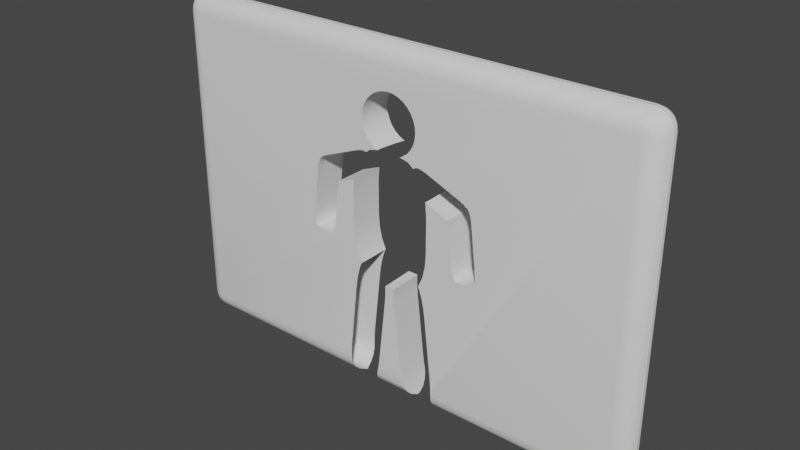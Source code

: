 # Source: wall8_def.blend  (saved by Blender 2.82.7; exported with 4.5.12 LTS)
import bpy
from mathutils import Matrix  # noqa: F401  (used for matrix-valued properties, if any)

bpy.ops.wm.read_factory_settings(use_empty=True)
scene = bpy.context.scene
scene.name = 'Scene'

# ---- collections
col_collection = bpy.data.collections.new('Collection'); scene.collection.children.link(col_collection)

# ---- node groups
ng_auto_smooth = bpy.data.node_groups.new('Auto Smooth', 'GeometryNodeTree')
_s = ng_auto_smooth.interface.new_socket(name='Geometry', in_out='OUTPUT', socket_type='NodeSocketGeometry')
_s = ng_auto_smooth.interface.new_socket(name='Geometry', in_out='INPUT', socket_type='NodeSocketGeometry')
_s = ng_auto_smooth.interface.new_socket(name='Angle', in_out='INPUT', socket_type='NodeSocketFloat')
_s.subtype = 'ANGLE'
_s.min_value = 0.0
_s.max_value = 3.142
ng_auto_smooth.is_modifier = True
_N = ng_auto_smooth.nodes; _L = ng_auto_smooth.links
n0 = _N.new('NodeGroupOutput'); n0.name = 'Group Output'; n0.location = (480, -100)
n1 = _N.new('NodeGroupInput'); n1.name = 'Group Input'; n1.location = (-420, -300)
n2 = _N.new('NodeGroupInput'); n2.name = 'Group Input.001'; n2.location = (-60, -100)
n3 = _N.new('GeometryNodeSetShadeSmooth'); n3.name = 'Set Shade Smooth'; n3.location = (120, -100)
n3.domain = 'EDGE'
n4 = _N.new('GeometryNodeSetShadeSmooth'); n4.name = 'Set Shade Smooth.001'; n4.location = (300, -100)
n5 = _N.new('GeometryNodeInputMeshEdgeAngle'); n5.name = 'Edge Angle'; n5.location = (-420, -220)
n6 = _N.new('GeometryNodeInputEdgeSmooth'); n6.name = 'Is Edge Smooth'; n6.location = (-60, -160)
n7 = _N.new('GeometryNodeInputShadeSmooth'); n7.name = 'Is Face Smooth'; n7.location = (-240, -340)
n8 = _N.new('FunctionNodeBooleanMath'); n8.name = 'Boolean Math'; n8.location = (-60, -220)
n9 = _N.new('FunctionNodeCompare'); n9.name = 'Compare'; n9.location = (-240, -180)
n9.operation = 'LESS_EQUAL'
_L.new(n5.outputs[0], n9.inputs[0])
_L.new(n4.outputs[0], n0.inputs[0])
_L.new(n1.outputs[1], n9.inputs[1])
_L.new(n9.outputs[0], n8.inputs[0])
_L.new(n7.outputs[0], n8.inputs[1])
_L.new(n2.outputs[0], n3.inputs[0])
_L.new(n6.outputs[0], n3.inputs[1])
_L.new(n3.outputs[0], n4.inputs[0])
_L.new(n8.outputs[0], n3.inputs[2])
n0.is_active_output = True

# ---- world
world_world = bpy.data.worlds.new('World'); scene.world = world_world
world_world.use_nodes = True; world_world.node_tree.nodes.clear()
_N = world_world.node_tree.nodes; _L = world_world.node_tree.links
n0 = _N.new('ShaderNodeOutputWorld'); n0.name = 'World Output'; n0.location = (300, 300)
n1 = _N.new('ShaderNodeBackground'); n1.name = 'Background'; n1.location = (10, 300)
n1.inputs[0].default_value = (0.05088, 0.05088, 0.05088, 1.0)
_L.new(n1.outputs[0], n0.inputs[0])
n0.is_active_output = True
world_world.color = (0.05088, 0.05088, 0.05088)
world_world.use_sun_shadow = False
world_world.sun_shadow_jitter_overblur = 0.0

# ---- meshes
me_cube = bpy.data.meshes.new('Cube')
me_cube.from_pydata([(-0.9556, -0.2348, -0.2043), (-0.7623, -0.2348, -1.018), (-0.9331, -0.2348, -0.502), (-0.8671, -0.2348, -0.7796), (-0.2958, -0.2348, 1.783), (-0.9556, -0.2348, 0.633), (-0.4665, -0.2348, 1.744), (-0.9331, -0.2348, 0.9306), (1.025, -0.2348, -0.2043), (1.003, -0.2348, -0.502), (0.9365, -0.2348, -0.7796), (0.8317, -0.2348, -1.018), (0.3652, -0.2348, 1.783), (1.025, -0.2348, 0.633), (0.5359, -0.2348, 1.744), (1.003, -0.2348, 0.9306), (5.558, 0.4, 3.658), (5.558, -0.04166, 4.1), (6.0, -0.04166, 3.658), (5.558, 0.3784, 3.795), (5.558, 0.3157, 3.918), (5.695, 0.3784, 3.658), (5.698, 0.3528, 3.799), (5.694, 0.2936, 3.912), (5.818, 0.3157, 3.658), (5.812, 0.2933, 3.794), (5.792, 0.2513, 3.892), (5.695, -0.04166, 4.078), (5.818, -0.04166, 4.016), (5.558, 0.09484, 4.078), (5.699, 0.09846, 4.053), (5.812, 0.09389, 3.994), (5.558, 0.2179, 4.016), (5.694, 0.2121, 3.993), (5.792, 0.192, 3.951), (5.978, 0.09484, 3.658), (5.916, 0.2179, 3.658), (5.978, -0.04166, 3.795), (5.953, 0.09925, 3.798), (5.894, 0.2119, 3.794), (5.916, -0.04166, 3.918), (5.893, 0.09424, 3.912), (5.851, 0.192, 3.892), (5.558, -0.04166, -4.1), (5.558, 0.4, -3.658), (6.0, -0.04166, -3.658), (5.558, 0.09484, -4.078), (5.558, 0.2179, -4.016), (5.695, -0.04166, -4.078), (5.698, 0.09925, -4.053), (5.694, 0.2119, -3.994), (5.818, -0.04166, -4.016), (5.812, 0.09424, -3.993), (5.792, 0.192, -3.951), (5.695, 0.3784, -3.658), (5.818, 0.3157, -3.658), (5.558, 0.3784, -3.795), (5.699, 0.3528, -3.798), (5.812, 0.2936, -3.794), (5.558, 0.3157, -3.918), (5.694, 0.2933, -3.912), (5.792, 0.2513, -3.892), (5.978, -0.04166, -3.795), (5.916, -0.04166, -3.918), (5.978, 0.09484, -3.658), (5.953, 0.09846, -3.799), (5.894, 0.09389, -3.912), (5.916, 0.2179, -3.658), (5.893, 0.2121, -3.794), (5.851, 0.192, -3.892), (6.0, 0.04166, 3.658), (5.558, 0.04166, 4.1), (5.558, -0.4, 3.658), (5.978, 0.04166, 3.795), (5.916, 0.04166, 3.918), (5.978, -0.09484, 3.658), (5.953, -0.09846, 3.799), (5.894, -0.09389, 3.912), (5.916, -0.2179, 3.658), (5.893, -0.2121, 3.794), (5.851, -0.192, 3.892), (5.558, -0.09484, 4.078), (5.558, -0.2179, 4.016), (5.695, 0.04166, 4.078), (5.698, -0.09925, 4.053), (5.694, -0.2119, 3.994), (5.818, 0.04166, 4.016), (5.812, -0.09424, 3.993), (5.792, -0.192, 3.951), (5.695, -0.3784, 3.658), (5.818, -0.3157, 3.658), (5.558, -0.3784, 3.795), (5.699, -0.3528, 3.798), (5.812, -0.2936, 3.794), (5.558, -0.3157, 3.918), (5.694, -0.2933, 3.912), (5.792, -0.2513, 3.892), (6.0, 0.04166, -3.658), (5.558, -0.4, -3.658), (5.558, 0.04166, -4.1), (5.978, -0.09484, -3.658), (5.916, -0.2179, -3.658), (5.978, 0.04166, -3.795), (5.953, -0.09925, -3.798), (5.894, -0.2119, -3.794), (5.916, 0.04166, -3.918), (5.893, -0.09424, -3.912), (5.851, -0.192, -3.892), (5.558, -0.3784, -3.795), (5.558, -0.3157, -3.918), (5.695, -0.3784, -3.658), (5.698, -0.3528, -3.799), (5.694, -0.2936, -3.912), (5.818, -0.3157, -3.658), (5.812, -0.2933, -3.794), (5.792, -0.2513, -3.892), (5.695, 0.04166, -4.078), (5.818, 0.04166, -4.016), (5.558, -0.09484, -4.078), (5.699, -0.09846, -4.053), (5.812, -0.09389, -3.994), (5.558, -0.2179, -4.016), (5.694, -0.2121, -3.993), (5.792, -0.192, -3.951), (-5.558, 0.4, 3.658), (-6.0, -0.04166, 3.658), (-5.558, -0.04166, 4.1), (-5.695, 0.3784, 3.658), (-5.818, 0.3157, 3.658), (-5.558, 0.3784, 3.795), (-5.699, 0.3528, 3.798), (-5.812, 0.2936, 3.794), (-5.558, 0.3157, 3.918), (-5.694, 0.2933, 3.912), (-5.792, 0.2513, 3.892), (-5.978, -0.04166, 3.795), (-5.916, -0.04166, 3.918), (-5.978, 0.09484, 3.658), (-5.953, 0.09846, 3.799), (-5.894, 0.09389, 3.912), (-5.916, 0.2179, 3.658), (-5.893, 0.2121, 3.794), (-5.851, 0.192, 3.892), (-5.558, 0.09484, 4.078), (-5.558, 0.2179, 4.016), (-5.695, -0.04166, 4.078), (-5.698, 0.09925, 4.053), (-5.694, 0.2119, 3.994), (-5.818, -0.04166, 4.016), (-5.812, 0.09424, 3.993), (-5.792, 0.192, 3.951), (-6.0, -0.04166, -3.658), (-5.558, 0.4, -3.658), (-5.558, -0.04166, -4.1), (-5.978, 0.09484, -3.658), (-5.916, 0.2179, -3.658), (-5.978, -0.04166, -3.795), (-5.953, 0.09925, -3.798), (-5.894, 0.2119, -3.794), (-5.916, -0.04166, -3.918), (-5.893, 0.09424, -3.912), (-5.851, 0.192, -3.892), (-5.558, 0.3784, -3.795), (-5.558, 0.3157, -3.918), (-5.695, 0.3784, -3.658), (-5.698, 0.3528, -3.799), (-5.694, 0.2936, -3.912), (-5.818, 0.3157, -3.658), (-5.812, 0.2933, -3.794), (-5.792, 0.2513, -3.892), (-5.695, -0.04166, -4.078), (-5.818, -0.04166, -4.016), (-5.558, 0.09484, -4.078), (-5.699, 0.09846, -4.053), (-5.812, 0.09389, -3.994), (-5.558, 0.2179, -4.016), (-5.694, 0.2121, -3.993), (-5.792, 0.192, -3.951), (-6.0, 0.04166, 3.658), (-5.558, -0.4, 3.658), (-5.558, 0.04166, 4.1), (-5.978, -0.09484, 3.658), (-5.916, -0.2179, 3.658), (-5.978, 0.04166, 3.795), (-5.953, -0.09925, 3.798), (-5.894, -0.2119, 3.794), (-5.916, 0.04166, 3.918), (-5.893, -0.09424, 3.912), (-5.851, -0.192, 3.892), (-5.558, -0.3784, 3.795), (-5.558, -0.3157, 3.918), (-5.695, -0.3784, 3.658), (-5.698, -0.3528, 3.799), (-5.694, -0.2936, 3.912), (-5.818, -0.3157, 3.658), (-5.812, -0.2933, 3.794), (-5.792, -0.2513, 3.892), (-5.695, 0.04166, 4.078), (-5.818, 0.04166, 4.016), (-5.558, -0.09484, 4.078), (-5.699, -0.09846, 4.053), (-5.812, -0.09389, 3.994), (-5.558, -0.2179, 4.016), (-5.694, -0.2121, 3.993), (-5.792, -0.192, 3.951), (-5.558, 0.04166, -4.1), (-5.558, -0.4, -3.658), (-6.0, 0.04166, -3.658), (-5.558, -0.09484, -4.078), (-5.558, -0.2179, -4.016), (-5.695, 0.04166, -4.078), (-5.698, -0.09925, -4.053), (-5.694, -0.2119, -3.994), (-5.818, 0.04166, -4.016), (-5.812, -0.09424, -3.993), (-5.792, -0.192, -3.951), (-5.695, -0.3784, -3.658), (-5.818, -0.3157, -3.658), (-5.558, -0.3784, -3.795), (-5.699, -0.3528, -3.798), (-5.812, -0.2936, -3.794), (-5.558, -0.3157, -3.918), (-5.694, -0.2933, -3.912), (-5.792, -0.2513, -3.892), (-5.978, 0.04166, -3.795), (-5.916, 0.04166, -3.918), (-5.978, -0.09484, -3.658), (-5.953, -0.09846, -3.799), (-5.894, -0.09389, -3.912), (-5.916, -0.2179, -3.658), (-5.893, -0.2121, -3.794), (-5.851, -0.192, -3.892), (0.5403, 0.4, 1.714), (0.3652, 0.4, 1.758), (-0.4699, 0.4, 1.715), (0.9856, 0.4, 0.9365), (-0.916, 0.4, 0.9382), (-0.9408, 0.4, 0.633), (0.9854, 0.4, -0.5096), (0.9187, 0.4, -0.7808), (-0.8491, 0.4, -0.781), (-0.9162, 0.4, -0.5079), (-0.9408, 0.4, -0.2043), (0.8215, 0.4, -0.9994), (-0.7518, 0.4, -0.9999), (-0.2958, 0.4, 1.758), (1.01, 0.4, 0.633), (1.01, 0.4, 0.0818), (1.01, 0.4, -0.2043), (1.025, -0.4, -0.2043), (1.025, -0.4, 0.633), (0.3652, -0.4, 1.783), (-0.9556, -0.4, 0.633), (-0.7623, -0.4, -1.018), (0.5359, -0.4, 1.744), (-0.8671, -0.4, -0.7796), (-0.2958, -0.4, 1.783), (-0.4665, -0.4, 1.744), (-0.9556, -0.4, -0.2043), (-0.9331, -0.4, -0.502), (1.003, -0.4, 0.9306), (1.003, -0.4, -0.502), (-0.9331, -0.4, 0.9306), (0.8317, -0.4, -1.018), (0.9365, -0.4, -0.7796), (-0.6251, 0.4, 2.146), (-0.6251, -0.4, 2.146), (-0.5603, 0.4, 2.025), (-0.5603, -0.4, 2.025), (0.2911, 0.4, 1.767), (0.3224, -0.4, 1.783), (0.2911, 0.1765, 1.767), (0.3224, -0.2348, 1.783), (0.2612, 0.4, 1.758), (-0.665, 0.4, 2.278), (-0.665, -0.4, 2.278), (0.5186, 0.4, 1.919), (0.5186, -0.4, 1.919), (0.4123, 0.4, 2.998), (0.4123, -0.4, 2.998), (0.2911, 0.4, 3.062), (0.2911, -0.4, 3.062), (0.6058, 0.4, 2.025), (0.6058, -0.4, 2.025), (0.1596, 0.4, 3.102), (0.1596, -0.4, 3.102), (-0.2456, 0.4, 3.062), (-0.2456, -0.4, 3.062), (-0.6784, 0.4, 2.415), (-0.6784, -0.4, 2.415), (-0.2456, 0.4, 1.767), (-0.2768, -0.4, 1.783), (-0.2456, 0.1766, 1.767), (-0.2768, -0.2348, 1.783), (-0.3668, 0.4, 2.998), (-0.3668, -0.4, 2.998), (0.7105, 0.4, 2.551), (0.7105, -0.4, 2.551), (0.5186, 0.4, 2.91), (0.5186, -0.4, 2.91), (0.6706, 0.4, 2.683), (0.6706, -0.4, 2.683), (0.724, 0.4, 2.415), (0.724, -0.4, 2.415), (-0.4731, 0.4, 1.919), (-0.4731, -0.4, 1.919), (-0.3668, 0.4, 1.832), (-0.3668, -0.4, 1.832), (0.02277, 0.4, 3.116), (0.02277, -0.4, 3.116), (0.7105, 0.4, 2.278), (0.7105, -0.4, 2.278), (0.4123, 0.4, 1.832), (0.4123, -0.4, 1.832), (0.6706, 0.4, 2.146), (0.6706, -0.4, 2.146), (-0.6251, 0.4, 2.683), (-0.6251, -0.4, 2.683), (-0.5603, 0.4, 2.804), (-0.5603, -0.4, 2.804), (-0.665, 0.4, 2.551), (-0.665, -0.4, 2.551), (-0.4731, 0.4, 2.91), (-0.4731, -0.4, 2.91), (-0.114, 0.4, 3.102), (-0.114, -0.4, 3.102), (0.6058, 0.4, 2.804), (0.6058, -0.4, 2.804), (-0.2156, 0.4, 1.758), (2.241, -0.4, -0.4962), (2.241, 0.4, -0.4962), (2.269, -0.4, -0.4226), (2.269, 0.4, -0.4226), (2.126, -0.4, 1.012), (2.126, 0.4, 1.012), (2.135, 0.4, 0.9661), (2.149, -0.4, 0.8907), (2.149, 0.4, 0.8907), (2.201, -0.4, -0.5256), (2.201, 0.4, -0.5256), (1.733, -0.4, -0.4851), (1.733, 0.4, -0.4851), (2.275, -0.4, -0.1923), (2.275, 0.4, -0.1923), (1.582, 0.4, 0.5312), (1.697, -0.4, -0.3841), (1.697, 0.4, -0.3841), (1.778, -0.4, -0.5503), (1.778, 0.4, -0.5503), (1.823, -0.4, -0.5697), (1.823, 0.4, -0.5697), (1.674, -0.4, -0.2625), (1.674, 0.4, -0.2625), (2.281, -0.4, -0.3159), (2.281, 0.4, -0.3159), (2.09, -0.4, 1.113), (2.09, 0.4, 1.113), (2.045, -0.4, 1.179), (2.045, 0.4, 1.179), (-1.608, 0.4, -0.5562), (-1.608, -0.4, -0.5562), (-1.564, 0.4, -0.491), (-1.564, -0.4, -0.491), (-1.654, 0.4, -0.5756), (-1.654, -0.4, -0.5756), (-2.099, 0.4, -0.4284), (-2.099, -0.4, -0.4284), (-1.505, 0.4, -0.2684), (-1.505, -0.4, -0.2684), (-1.979, 0.4, 0.8849), (-1.979, -0.4, 0.8849), (-2.111, 0.4, -0.3217), (-2.111, -0.4, -0.3217), (-2.071, 0.4, -0.5021), (-2.071, -0.4, -0.5021), (-2.031, 0.4, -0.5315), (-2.031, -0.4, -0.5315), (-2.105, 0.4, -0.1982), (-2.105, -0.4, -0.1982), (-1.527, 0.4, -0.3899), (-1.527, -0.4, -0.3899), (-1.956, 0.4, 1.006), (-1.956, -0.4, 1.006), (-1.92, 0.4, 1.108), (-1.92, -0.4, 1.108), (0.8832, 0.4, 1.674), (0.8832, -0.4, 1.674), (0.9847, 0.4, 1.642), (0.9847, -0.4, 1.642), (0.6858, 0.4, 1.642), (0.6858, -0.4, 1.642), (1.853, -0.4, 1.291), (1.853, 0.4, 1.291), (1.073, 0.4, 0.9542), (0.9711, 0.4, 0.9954), (0.9888, -0.4, 0.9883), (1.343, -0.4, 0.8451), (1.437, -0.4, 0.8069), (0.9888, -0.2348, 0.9883), (0.6746, 0.4, 1.614), (0.684, -0.4, 1.637), (0.684, -0.2348, 1.637), (1.948, -0.4, 1.243), (1.943, -0.4, 1.246), (1.948, 0.4, 1.243), (1.555, 0.4, 0.7592), (1.555, -0.4, 0.7592), (0.7908, 0.4, 1.685), (0.7908, -0.4, 1.685), (2.017, -0.4, 1.19), (2.017, 0.4, 1.19), (0.7215, 0.4, 1.674), (0.7215, -0.4, 1.674), (-0.5726, 0.4, 1.664), (-0.5762, -0.4, 1.665), (-0.5726, -0.1596, 1.664), (-0.5762, -0.2348, 1.665), (-0.6419, 0.4, 1.676), (-0.6419, -0.4, 1.676), (-1.799, 0.4, 1.234), (-1.799, -0.4, 1.234), (-1.704, -0.4, 1.281), (-1.704, 0.4, 1.281), (-0.5565, 0.4, 1.65), (-1.916, 0.4, 1.113), (-0.8358, -0.4, 1.633), (-0.8358, 0.4, 1.633), (-0.9133, 0.4, 0.9494), (-0.9303, -0.2348, 0.9425), (-0.9303, -0.4, 0.9425), (-0.9586, -0.4, 0.9311), (-1.229, 0.4, 0.8217), (-1.385, 0.4, 0.7587), (-1.385, -0.4, 0.7587), (-0.7343, -0.4, 1.665), (-0.7343, 0.4, 1.665), (-1.826, 0.4, 1.213), (-1.874, -0.4, 1.177), (-1.874, 0.4, 1.177), (-1.916, 0.4, 1.121), (-1.916, -0.4, 1.121), (-1.916, -0.4, 1.113), (0.158, -0.4, -1.389), (0.158, 0.4, -1.389), (1.106, 0.03581, -4.099), (1.106, -0.03581, -4.099), (0.1609, -0.4, -1.355), (0.163, 0.4, -1.329), (0.1609, -0.2348, -1.355), (1.149, -0.2252, -4.008), (1.146, -0.2179, -4.016), (1.116, -0.09484, -4.078), (1.116, 0.09484, -4.078), (1.149, 0.2252, -4.008), (1.146, 0.2179, -4.016), (1.194, 0.4, -3.658), (1.193, -0.4, -3.482), (1.193, 0.4, -3.482), (1.105, 0.04166, -4.1), (1.105, -0.04166, -4.1), (1.179, -0.3408, -3.869), (1.169, -0.3157, -3.918), (1.179, 0.3408, -3.869), (1.169, 0.3157, -3.918), (1.194, 0.3951, -3.689), (1.185, -0.3784, -3.795), (1.194, -0.3951, -3.689), (1.185, 0.3784, -3.795), (1.194, -0.4, -3.658), (1.176, -0.4, -3.261), (1.176, 0.4, -3.261), (0.1592, -0.4, -1.596), (0.1592, 0.4, -1.596), (0.1763, -0.4, -1.817), (0.1763, 0.4, -1.817), (0.4307, -0.3784, -3.795), (0.4244, -0.3815, -3.775), (0.4244, 0.3815, -3.775), (0.4694, -0.3157, -3.918), (0.4785, -0.2868, -3.947), (0.4307, 0.3784, -3.795), (0.4694, 0.3157, -3.918), (0.4785, 0.2868, -3.947), (1.004, -0.4, -1.724), (1.004, 0.4, -1.724), (0.3987, 0.4, -3.658), (0.3987, -0.4, -3.658), (0.3479, -0.4, -3.354), (0.3479, 0.4, -3.354), (0.3798, -0.4, -3.573), (0.3798, 0.4, -3.573), (0.9278, -0.4, -1.303), (0.9278, 0.4, -1.303), (0.8736, -0.4, -1.131), (0.8736, 0.4, -1.131), (0.816, 0.4, -1.007), (0.8252, -0.4, -1.027), (0.8252, -0.2348, -1.027), (0.5386, -0.09837, -4.077), (0.54, -0.09484, -4.078), (0.54, 0.09484, -4.078), (0.5386, 0.09836, -4.077), (0.5569, 0.04166, -4.1), (0.5569, -0.04166, -4.1), (0.5104, -0.2179, -4.016), (0.5104, 0.2179, -4.016), (0.9723, 0.4, -1.506), (0.9723, -0.4, -1.506), (-0.8925, -0.4, -1.479), (-0.8925, 0.4, -1.479), (-0.8479, 0.4, -1.277), (-0.8479, -0.4, -1.277), (-0.9244, -0.4, -1.698), (-0.9244, 0.4, -1.698), (-0.4976, 0.04166, -4.1), (-0.4976, -0.04166, -4.1), (-0.4807, -0.09484, -4.078), (-0.4807, 0.09484, -4.078), (-0.4587, 0.1499, -4.05), (-0.4587, -0.1499, -4.05), (-0.2681, -0.4, -3.328), (-0.2681, 0.4, -3.328), (-0.4427, -0.2179, -4.016), (-0.4427, 0.2179, -4.016), (-0.3987, -0.313, -3.921), (-0.3987, 0.313, -3.921), (-0.3, -0.4, -3.546), (-0.3, 0.4, -3.546), (-0.3247, -0.4, -3.658), (-0.3247, 0.4, -3.658), (-0.3591, -0.3784, -3.795), (-0.3591, 0.3784, -3.795), (-0.3446, 0.3857, -3.749), (-0.3446, -0.3857, -3.749), (-0.3979, -0.3157, -3.918), (-0.3979, 0.3157, -3.918), (-0.7938, 0.4, -1.105), (-0.7568, -0.2348, -1.025), (-0.7568, -0.4, -1.025), (-0.7938, -0.4, -1.105), (-0.7477, 0.4, -1.005), (-0.07934, -0.4, -1.57), (-0.07934, 0.4, -1.57), (-0.081, 0.4, -1.329), (-0.07886, -0.4, -1.355), (-0.07819, -0.4, -1.363), (-0.07819, 0.4, -1.363), (-0.07886, -0.2348, -1.355), (-1.113, -0.4, -3.456), (-1.113, 0.4, -3.456), (-1.096, -0.4, -3.235), (-1.096, 0.4, -3.235), (-1.083, -0.3157, -3.918), (-1.07, -0.2514, -3.982), (-1.07, 0.2514, -3.982), (-1.083, 0.3157, -3.918), (-1.099, -0.3542, -3.842), (-1.099, 0.3542, -3.842), (-1.103, -0.3784, -3.795), (-1.103, 0.3784, -3.795), (-1.114, -0.4, -3.658), (-1.114, 0.4, -3.658), (-1.114, 0.3993, -3.663), (-1.114, -0.3993, -3.663), (-0.09646, 0.4, -1.79), (-0.09646, -0.4, -1.79), (-1.027, 0.1057, -4.073), (-1.027, -0.1057, -4.073), (-1.054, -0.2179, -4.016), (-1.054, 0.2179, -4.016), (-0.9856, 0.04166, -4.1), (-0.9856, -0.04166, -4.1), (-1.018, -0.09484, -4.078), (-1.018, 0.09484, -4.078)], [], [(8, 249, 250, 13), (12, 251, 270, 272), (0, 2, 241, 242), (2, 3, 240, 241), (3, 1, 244, 240), (4, 6, 234, 245), (6, 416, 415, 423, 234), (5, 237, 236, 7), (7, 236, 427, 428), (8, 248, 238, 9), (9, 238, 239, 10), (10, 239, 243, 11), (12, 233, 232, 14), (14, 232, 399, 401), (13, 15, 235, 246), (15, 398, 394, 235), (1, 3, 255, 253), (3, 2, 259, 255), (2, 0, 258, 259), (4, 245, 328, 292, 293), (13, 246, 247, 248, 8), (12, 14, 254, 251), (14, 401, 400, 254), (15, 13, 250, 260), (153, 571, 570, 205), (207, 178, 125, 151), (98, 72, 403, 402, 409, 357, 355, 333, 336, 342, 353, 331, 329, 338, 349, 347, 340, 345, 351, 406, 397, 396, 250, 249, 261, 264, 263, 496, 493, 491, 507, 483, 469, 456, 468), (17, 126, 180, 71), (45, 18, 70, 97), (16, 19, 22, 21), (19, 20, 23, 22), (20, 32, 33, 23), (21, 22, 25, 24), (22, 23, 26, 25), (23, 33, 34, 26), (17, 27, 30, 29), (27, 28, 31, 30), (28, 40, 41, 31), (29, 30, 33, 32), (30, 31, 34, 33), (31, 41, 42, 34), (18, 35, 38, 37), (35, 36, 39, 38), (36, 24, 25, 39), (37, 38, 41, 40), (38, 39, 42, 41), (39, 25, 26, 42), (26, 34, 42), (43, 46, 49, 48), (46, 47, 50, 49), (47, 59, 60, 50), (48, 49, 52, 51), (49, 50, 53, 52), (50, 60, 61, 53), (44, 54, 57, 56), (54, 55, 58, 57), (55, 67, 68, 58), (56, 57, 60, 59), (57, 58, 61, 60), (58, 68, 69, 61), (45, 62, 65, 64), (62, 63, 66, 65), (63, 51, 52, 66), (64, 65, 68, 67), (65, 66, 69, 68), (66, 52, 53, 69), (53, 61, 69), (70, 73, 76, 75), (73, 74, 77, 76), (74, 86, 87, 77), (75, 76, 79, 78), (76, 77, 80, 79), (77, 87, 88, 80), (71, 81, 84, 83), (81, 82, 85, 84), (82, 94, 95, 85), (83, 84, 87, 86), (84, 85, 88, 87), (85, 95, 96, 88), (72, 89, 92, 91), (89, 90, 93, 92), (90, 78, 79, 93), (91, 92, 95, 94), (92, 93, 96, 95), (93, 79, 80, 96), (80, 88, 96), (97, 100, 103, 102), (100, 101, 104, 103), (101, 113, 114, 104), (102, 103, 106, 105), (103, 104, 107, 106), (104, 114, 115, 107), (98, 108, 111, 110), (108, 109, 112, 111), (109, 121, 122, 112), (110, 111, 114, 113), (111, 112, 115, 114), (112, 122, 123, 115), (99, 116, 119, 118), (116, 117, 120, 119), (117, 105, 106, 120), (118, 119, 122, 121), (119, 120, 123, 122), (120, 106, 107, 123), (107, 115, 123), (124, 127, 130, 129), (127, 128, 131, 130), (128, 140, 141, 131), (129, 130, 133, 132), (130, 131, 134, 133), (131, 141, 142, 134), (125, 135, 138, 137), (135, 136, 139, 138), (136, 148, 149, 139), (137, 138, 141, 140), (138, 139, 142, 141), (139, 149, 150, 142), (126, 143, 146, 145), (143, 144, 147, 146), (144, 132, 133, 147), (145, 146, 149, 148), (146, 147, 150, 149), (147, 133, 134, 150), (134, 142, 150), (151, 154, 157, 156), (154, 155, 158, 157), (155, 167, 168, 158), (156, 157, 160, 159), (157, 158, 161, 160), (158, 168, 169, 161), (152, 162, 165, 164), (162, 163, 166, 165), (163, 175, 176, 166), (164, 165, 168, 167), (165, 166, 169, 168), (166, 176, 177, 169), (153, 170, 173, 172), (170, 171, 174, 173), (171, 159, 160, 174), (172, 173, 176, 175), (173, 174, 177, 176), (174, 160, 161, 177), (161, 169, 177), (178, 181, 184, 183), (181, 182, 185, 184), (182, 194, 195, 185), (183, 184, 187, 186), (184, 185, 188, 187), (185, 195, 196, 188), (179, 189, 192, 191), (189, 190, 193, 192), (190, 202, 203, 193), (191, 192, 195, 194), (192, 193, 196, 195), (193, 203, 204, 196), (180, 197, 200, 199), (197, 198, 201, 200), (198, 186, 187, 201), (199, 200, 203, 202), (200, 201, 204, 203), (201, 187, 188, 204), (188, 196, 204), (205, 208, 211, 210), (208, 209, 212, 211), (209, 221, 222, 212), (210, 211, 214, 213), (211, 212, 215, 214), (212, 222, 223, 215), (206, 216, 219, 218), (216, 217, 220, 219), (217, 229, 230, 220), (218, 219, 222, 221), (219, 220, 223, 222), (220, 230, 231, 223), (207, 224, 227, 226), (224, 225, 228, 227), (225, 213, 214, 228), (226, 227, 230, 229), (227, 228, 231, 230), (228, 214, 215, 231), (215, 223, 231), (153, 205, 210, 170), (170, 210, 213, 171), (171, 213, 225, 159), (159, 225, 224, 156), (156, 224, 207, 151), (43, 459, 445, 452, 46), (46, 452, 454, 47), (47, 454, 453, 463, 59), (59, 463, 462, 467, 56), (56, 467, 464, 455, 44), (18, 45, 64, 35), (35, 64, 67, 36), (36, 67, 55, 24), (24, 55, 54, 21), (21, 54, 44, 16), (206, 179, 191, 216), (216, 191, 194, 217), (217, 194, 182, 229), (229, 182, 181, 226), (226, 181, 178, 207), (72, 98, 110, 89), (89, 110, 113, 90), (90, 113, 101, 78), (78, 101, 100, 75), (75, 100, 97, 70), (124, 152, 164, 127), (127, 164, 167, 128), (128, 167, 155, 140), (140, 155, 154, 137), (137, 154, 151, 125), (71, 180, 199, 81), (81, 199, 202, 82), (82, 202, 190, 94), (94, 190, 189, 91), (91, 189, 179, 72), (17, 71, 83, 27), (27, 83, 86, 28), (28, 86, 74, 40), (40, 74, 73, 37), (37, 73, 70, 18), (205, 570, 572, 208), (208, 572, 567, 568, 209), (209, 568, 553, 552, 221), (221, 552, 556, 558, 218), (218, 558, 563, 560, 206), (180, 126, 145, 197), (197, 145, 148, 198), (198, 148, 136, 186), (186, 136, 135, 183), (183, 135, 125, 178), (126, 17, 29, 143), (143, 29, 32, 144), (144, 32, 20, 132), (132, 20, 19, 129), (129, 19, 16, 124), (99, 43, 48, 116), (116, 48, 51, 117), (117, 51, 63, 105), (105, 63, 62, 102), (102, 62, 45, 97), (152, 124, 436, 438, 439, 424, 383, 381, 369, 377, 371, 365, 373, 375, 363, 359, 361, 379, 367, 432, 431, 237, 242, 241, 240, 244, 540, 536, 510, 509, 513, 551, 549, 561), (262, 7, 428, 429), (258, 0, 5, 252), (263, 11, 497, 496), (16, 335, 334, 356, 358, 410, 404, 392, 387, 385, 407, 411, 389, 399, 232, 233, 273, 269, 312, 276, 282, 314, 310, 302, 296, 300, 326, 298, 278, 280, 284, 308, 324, 286, 294, 322, 318, 316, 320, 288, 274, 265, 267, 304, 306, 290, 328, 245, 234, 423, 413, 417, 435, 426, 422, 419, 436, 124), (261, 9, 10, 264), (206, 258, 252, 262, 430, 433, 368, 380, 362, 360, 364, 376, 374, 366, 372), (252, 5, 7, 262), (249, 8, 9, 261), (264, 10, 11, 263), (237, 5, 0, 242), (257, 6, 4, 256), (297, 296, 302, 303), (299, 298, 326, 327), (327, 326, 300, 301), (275, 274, 288, 289), (311, 310, 314, 315), (303, 302, 310, 311), (283, 282, 276, 277), (325, 324, 308, 309), (268, 267, 265, 266), (309, 308, 284, 285), (290, 292, 328), (277, 276, 312, 313), (295, 294, 286, 287), (313, 312, 269, 271, 272, 270), (279, 278, 298, 299), (307, 306, 304, 305), (266, 265, 274, 275), (293, 291, 256, 4), (281, 280, 278, 279), (323, 322, 294, 295), (317, 316, 318, 319), (315, 314, 282, 283), (289, 288, 320, 321), (301, 300, 296, 297), (287, 286, 324, 325), (292, 290, 306, 307, 291, 293), (321, 320, 316, 317), (271, 269, 273), (285, 284, 280, 281), (305, 304, 267, 268), (319, 318, 322, 323), (272, 271, 273, 233, 12), (352, 351, 345, 346), (351, 352, 344, 405, 406), (334, 333, 355, 356), (353, 354, 332, 331), (348, 347, 349, 350), (350, 349, 338, 339), (358, 357, 409, 410), (342, 343, 354, 353), (356, 355, 357, 358), (341, 340, 347, 348), (346, 345, 340, 341), (337, 336, 333, 334, 335), (331, 332, 330, 329), (343, 342, 336, 337), (329, 330, 339, 338), (384, 383, 424, 441), (377, 378, 372, 371), (378, 377, 369, 370), (370, 369, 381, 382), (380, 379, 361, 362), (372, 378, 370, 382, 384, 441, 440, 437, 420, 421, 425, 434, 418, 414, 257, 256, 291, 307, 305, 268, 266, 275, 289, 321, 317, 319, 323, 295, 287, 325, 309, 285, 281, 279, 299, 327, 301, 297, 303, 311, 315, 283, 277, 313, 270, 251, 254, 400, 390, 412, 408, 386, 388, 391, 403, 72, 179, 206), (382, 381, 383, 384), (373, 374, 376, 375), (375, 376, 364, 363), (368, 367, 379, 380), (365, 366, 374, 373), (371, 372, 366, 365), (362, 361, 359, 360), (367, 368, 433, 432), (360, 359, 363, 364), (395, 398, 15, 260), (389, 390, 400, 401, 399), (397, 406, 405, 393, 394, 398, 395, 396), (385, 386, 408, 407), (402, 404, 410, 409), (411, 412, 390, 389), (391, 392, 404, 402, 403), (407, 408, 412, 411), (394, 393, 405, 344, 247, 246, 235), (396, 395, 260, 250), (387, 388, 386, 385), (392, 391, 388, 387), (429, 430, 262), (433, 430, 429, 428, 427, 431, 432), (419, 420, 437, 438, 436), (431, 427, 236, 237), (434, 435, 417, 418), (414, 416, 6, 257), (439, 440, 441, 424), (425, 426, 435, 434), (438, 437, 440, 439), (422, 421, 420, 419), (418, 417, 413, 415, 416, 414), (426, 425, 421, 422), (415, 413, 423), (455, 457, 470, 484, 506, 492, 494, 495, 243, 239, 238, 248, 247, 344, 352, 346, 341, 348, 350, 339, 330, 332, 354, 343, 337, 335, 16, 44), (505, 501, 500, 517, 518, 523), (477, 476, 475, 478, 479, 482, 481, 480), (500, 503, 515, 517), (487, 488, 474, 473), (465, 460, 461, 109, 108), (495, 497, 11, 243), (448, 447, 543, 547), (485, 477, 480, 531, 532, 529), (461, 449, 450, 121, 109), (501, 498, 499, 502, 503, 500), (473, 474, 472, 471), (442, 443, 447, 448, 446), (488, 487, 489, 490), (490, 489, 486, 476, 477, 485), (480, 481, 535, 531), (486, 489, 487, 473, 471, 442, 446, 544, 545, 541, 565, 520, 526, 528), (482, 479, 504, 498, 501, 505), (471, 472, 443, 442), (451, 444, 458, 99, 118), (450, 451, 118, 121), (468, 466, 465, 108, 98), (481, 482, 505, 523, 525, 535), (458, 459, 43, 99), (573, 571, 153, 172), (559, 557, 555, 163, 162), (561, 562, 559, 162, 152), (530, 534, 478, 475), (522, 519, 516, 499, 498, 504), (516, 514, 502, 499), (569, 566, 573, 172, 175), (529, 527, 521, 564, 542, 546, 543, 447, 443, 472, 474, 488, 490, 485), (560, 548, 550, 512, 508, 511, 539, 538, 253, 255, 259, 258, 206), (537, 540, 244, 1), (555, 554, 569, 175, 163), (534, 524, 522, 504, 479, 478), (528, 533, 530, 475, 476, 486), (547, 544, 446, 448), (538, 537, 1, 253), (514, 515, 503, 502)])
me_cube.polygons.foreach_set('use_smooth', [True] * 380)
_uv = me_cube.uv_layers.new(name='UVMap')
_uv.uv.foreach_set('vector', [0.4666, 0.5833, 0.4666, 0.587, 0.5334, 0.587, 0.5334, 0.5833, 0.7083, 0.5833, 0.7083, 0.587, 0.7137, 0.587, 0.7137, 0.5833, 0.4666, 0.1667, 0.4429, 0.1667, 0.4425, 0.1809, 0.4666, 0.1809, 0.4429, 0.1667, 0.4208, 0.1667, 0.4207, 0.1809, 0.4425, 0.1809, 0.4208, 0.1667, 0.375, 0.1667, 0.375, 0.1809, 0.4207, 0.1809, 0.7917, 0.5833, 0.8133, 0.5833, 0.8137, 0.5691, 0.7917, 0.5691, 0.8133, 0.5833, 0.8271, 0.5833, 0.8266, 0.5816, 0.8246, 0.5691, 0.8137, 0.5691, 0.5334, 0.1667, 0.5334, 0.1809, 0.5577, 0.1809, 0.5571, 0.1667, 0.5571, 0.1667, 0.5577, 0.1809, 0.5586, 0.1809, 0.558, 0.1667, 0.4666, 0.5833, 0.4666, 0.5691, 0.4423, 0.5691, 0.4429, 0.5833, 0.4429, 0.5833, 0.4423, 0.5691, 0.4207, 0.5691, 0.4208, 0.5833, 0.4208, 0.5833, 0.4207, 0.5691, 0.375, 0.5691, 0.375, 0.5833, 0.7083, 0.5833, 0.7083, 0.5691, 0.6862, 0.5691, 0.6867, 0.5833, 0.6867, 0.5833, 0.6862, 0.5691, 0.6692, 0.5691, 0.668, 0.5833, 0.5334, 0.5833, 0.5571, 0.5833, 0.5575, 0.5691, 0.5334, 0.5691, 0.5571, 0.5833, 0.5617, 0.5833, 0.5622, 0.5691, 0.5575, 0.5691, 0.375, 0.1667, 0.4208, 0.1667, 0.4208, 0.163, 0.375, 0.163, 0.4208, 0.1667, 0.4429, 0.1667, 0.4429, 0.163, 0.4208, 0.163, 0.4429, 0.1667, 0.4666, 0.1667, 0.4666, 0.163, 0.4429, 0.163, 0.7917, 0.5833, 0.7917, 0.5691, 0.7816, 0.5691, 0.7854, 0.5741, 0.7893, 0.5833, 0.5334, 0.5833, 0.5334, 0.5691, 0.4894, 0.5691, 0.4666, 0.5691, 0.4666, 0.5833, 0.7083, 0.5833, 0.6867, 0.5833, 0.6867, 0.587, 0.7083, 0.587, 0.6867, 0.5833, 0.668, 0.5833, 0.668, 0.587, 0.6867, 0.587, 0.5571, 0.5833, 0.5334, 0.5833, 0.5334, 0.587, 0.5571, 0.587, 0.1342, 0.638, 0.2295, 0.638, 0.2295, 0.612, 0.1342, 0.612, 0.3885, 0.138, 0.6115, 0.138, 0.6115, 0.112, 0.3885, 0.112, 0.3885, 0.7592, 0.6115, 0.7592, 0.538, 0.8345, 0.5379, 0.8344, 0.5363, 0.833, 0.5359, 0.8324, 0.5339, 0.8315, 0.5309, 0.8307, 0.5272, 0.8302, 0.4941, 0.8276, 0.4904, 0.8275, 0.4871, 0.8277, 0.4849, 0.8283, 0.484, 0.8291, 0.4826, 0.837, 0.4832, 0.838, 0.4852, 0.8389, 0.4883, 0.8396, 0.492, 0.8401, 0.5231, 0.8426, 0.5246, 0.8451, 0.5258, 0.847, 0.5193, 0.8536, 0.4938, 0.8536, 0.4847, 0.8541, 0.4762, 0.8555, 0.469, 0.8577, 0.4687, 0.8578, 0.4655, 0.8568, 0.4603, 0.8557, 0.4541, 0.8547, 0.4474, 0.8541, 0.4006, 0.8505, 0.3938, 0.8501, 0.3885, 0.8501, 0.6342, 0.638, 0.8658, 0.638, 0.8658, 0.612, 0.6342, 0.612, 0.3885, 0.638, 0.6115, 0.638, 0.6115, 0.612, 0.3885, 0.612, 0.6115, 0.4908, 0.6157, 0.4908, 0.6158, 0.4937, 0.6115, 0.4936, 0.6157, 0.4908, 0.6194, 0.4908, 0.6193, 0.4936, 0.6158, 0.4937, 0.6194, 0.4908, 0.625, 0.4908, 0.625, 0.4936, 0.6193, 0.4936, 0.6115, 0.4936, 0.6158, 0.4937, 0.6157, 0.4961, 0.6115, 0.4962, 0.6158, 0.4937, 0.6193, 0.4936, 0.6187, 0.4957, 0.6157, 0.4961, 0.6193, 0.4936, 0.625, 0.4936, 0.625, 0.4957, 0.6187, 0.4957, 0.6342, 0.638, 0.6314, 0.638, 0.6313, 0.5942, 0.6342, 0.5954, 0.6314, 0.638, 0.6288, 0.638, 0.6289, 0.5957, 0.6313, 0.5942, 0.6288, 0.638, 0.6194, 0.638, 0.6193, 0.5955, 0.6289, 0.5957, 0.6342, 0.5954, 0.6313, 0.5942, 0.6314, 0.5587, 0.6342, 0.5569, 0.6313, 0.5942, 0.6289, 0.5957, 0.6293, 0.565, 0.6314, 0.5587, 0.6289, 0.5957, 0.6193, 0.5955, 0.6187, 0.565, 0.6293, 0.565, 0.6115, 0.638, 0.6115, 0.5954, 0.6158, 0.594, 0.6157, 0.638, 0.6115, 0.5954, 0.6115, 0.5569, 0.6157, 0.5588, 0.6158, 0.594, 0.6115, 0.5569, 0.6115, 0.4962, 0.6157, 0.4961, 0.6157, 0.5588, 0.6157, 0.638, 0.6158, 0.594, 0.6193, 0.5955, 0.6194, 0.638, 0.6158, 0.594, 0.6157, 0.5588, 0.6187, 0.565, 0.6193, 0.5955, 0.6157, 0.5588, 0.6157, 0.4961, 0.6187, 0.4957, 0.6187, 0.565, 0.6187, 0.4957, 0.625, 0.4957, 0.6187, 0.5, 0.3658, 0.638, 0.3658, 0.5954, 0.3687, 0.594, 0.3686, 0.638, 0.3658, 0.5954, 0.3658, 0.5569, 0.3686, 0.5588, 0.3687, 0.594, 0.3658, 0.5569, 0.3658, 0.5, 0.3686, 0.5, 0.3686, 0.5588, 0.3686, 0.638, 0.3687, 0.594, 0.3711, 0.5955, 0.3712, 0.638, 0.3687, 0.594, 0.3686, 0.5588, 0.3707, 0.565, 0.3711, 0.5955, 0.3686, 0.5588, 0.3686, 0.5, 0.3707, 0.5, 0.3707, 0.565, 0.3885, 0.4908, 0.3885, 0.4936, 0.3842, 0.4937, 0.3843, 0.4908, 0.3885, 0.4936, 0.3885, 0.4962, 0.3843, 0.4961, 0.3842, 0.4937, 0.3885, 0.4962, 0.3885, 0.5569, 0.3843, 0.5587, 0.3843, 0.4961, 0.3843, 0.4908, 0.3842, 0.4937, 0.3807, 0.4936, 0.3806, 0.4908, 0.3842, 0.4937, 0.3843, 0.4961, 0.3813, 0.4957, 0.3807, 0.4936, 0.3843, 0.4961, 0.3843, 0.5587, 0.3813, 0.565, 0.3813, 0.4957, 0.3885, 0.638, 0.3843, 0.638, 0.3842, 0.5942, 0.3885, 0.5954, 0.3843, 0.638, 0.3806, 0.638, 0.3807, 0.5957, 0.3842, 0.5942, 0.3806, 0.638, 0.3712, 0.638, 0.3711, 0.5955, 0.3807, 0.5957, 0.3885, 0.5954, 0.3842, 0.5942, 0.3843, 0.5587, 0.3885, 0.5569, 0.3842, 0.5942, 0.3807, 0.5957, 0.3813, 0.565, 0.3843, 0.5587, 0.3807, 0.5957, 0.3711, 0.5955, 0.3707, 0.565, 0.3813, 0.565, 0.3707, 0.565, 0.3707, 0.5, 0.375, 0.565, 0.6115, 0.612, 0.6157, 0.612, 0.6158, 0.6558, 0.6115, 0.6546, 0.6157, 0.612, 0.6194, 0.612, 0.6193, 0.6543, 0.6158, 0.6558, 0.6194, 0.612, 0.6288, 0.612, 0.6289, 0.6545, 0.6193, 0.6543, 0.6115, 0.6546, 0.6158, 0.6558, 0.6157, 0.6913, 0.6115, 0.6931, 0.6158, 0.6558, 0.6193, 0.6543, 0.6187, 0.685, 0.6157, 0.6913, 0.6193, 0.6543, 0.6289, 0.6545, 0.6293, 0.685, 0.6187, 0.685, 0.6342, 0.612, 0.6342, 0.6546, 0.6313, 0.656, 0.6314, 0.612, 0.6342, 0.6546, 0.6342, 0.6931, 0.6314, 0.6912, 0.6313, 0.656, 0.6342, 0.6931, 0.6342, 0.75, 0.6314, 0.75, 0.6314, 0.6912, 0.6314, 0.612, 0.6313, 0.656, 0.6289, 0.6545, 0.6288, 0.612, 0.6313, 0.656, 0.6314, 0.6912, 0.6293, 0.685, 0.6289, 0.6545, 0.6314, 0.6912, 0.6314, 0.75, 0.6293, 0.75, 0.6293, 0.685, 0.6115, 0.7592, 0.6115, 0.7564, 0.6158, 0.7563, 0.6157, 0.7592, 0.6115, 0.7564, 0.6115, 0.7538, 0.6157, 0.7539, 0.6158, 0.7563, 0.6115, 0.7538, 0.6115, 0.6931, 0.6157, 0.6913, 0.6157, 0.7539, 0.6157, 0.7592, 0.6158, 0.7563, 0.6193, 0.7564, 0.6194, 0.7592, 0.6158, 0.7563, 0.6157, 0.7539, 0.6187, 0.7543, 0.6193, 0.7564, 0.6157, 0.7539, 0.6157, 0.6913, 0.6187, 0.685, 0.6187, 0.7543, 0.6187, 0.685, 0.625, 0.685, 0.6187, 0.75, 0.3885, 0.612, 0.3885, 0.6546, 0.3842, 0.656, 0.3843, 0.612, 0.3885, 0.6546, 0.3885, 0.6931, 0.3843, 0.6912, 0.3842, 0.656, 0.3885, 0.6931, 0.3885, 0.7538, 0.3843, 0.7539, 0.3843, 0.6912, 0.3843, 0.612, 0.3842, 0.656, 0.3807, 0.6545, 0.3806, 0.612, 0.3842, 0.656, 0.3843, 0.6912, 0.3813, 0.685, 0.3807, 0.6545, 0.3843, 0.6912, 0.3843, 0.7539, 0.3813, 0.7543, 0.3813, 0.685, 0.3885, 0.7592, 0.3843, 0.7592, 0.3842, 0.7563, 0.3885, 0.7564, 0.3843, 0.7592, 0.3806, 0.7592, 0.3807, 0.7564, 0.3842, 0.7563, 0.3806, 0.7592, 0.375, 0.7592, 0.375, 0.7564, 0.3807, 0.7564, 0.3885, 0.7564, 0.3842, 0.7563, 0.3843, 0.7539, 0.3885, 0.7538, 0.3842, 0.7563, 0.3807, 0.7564, 0.3813, 0.7543, 0.3843, 0.7539, 0.3807, 0.7564, 0.375, 0.7564, 0.375, 0.7543, 0.3813, 0.7543, 0.3658, 0.612, 0.3686, 0.612, 0.3687, 0.6558, 0.3658, 0.6546, 0.3686, 0.612, 0.3712, 0.612, 0.3711, 0.6543, 0.3687, 0.6558, 0.3712, 0.612, 0.3806, 0.612, 0.3807, 0.6545, 0.3711, 0.6543, 0.3658, 0.6546, 0.3687, 0.6558, 0.3686, 0.6913, 0.3658, 0.6931, 0.3687, 0.6558, 0.3711, 0.6543, 0.3707, 0.685, 0.3686, 0.6913, 0.3711, 0.6543, 0.3807, 0.6545, 0.3813, 0.685, 0.3707, 0.685, 0.3813, 0.685, 0.3813, 0.75, 0.375, 0.685, 0.6115, 0.2592, 0.6115, 0.2564, 0.6158, 0.2563, 0.6157, 0.2592, 0.6115, 0.2564, 0.6115, 0.2538, 0.6157, 0.2539, 0.6158, 0.2563, 0.6115, 0.2538, 0.6115, 0.1931, 0.6157, 0.1913, 0.6157, 0.2539, 0.6157, 0.2592, 0.6158, 0.2563, 0.6193, 0.2564, 0.6194, 0.2592, 0.6158, 0.2563, 0.6157, 0.2539, 0.6187, 0.2543, 0.6193, 0.2564, 0.6157, 0.2539, 0.6157, 0.1913, 0.6187, 0.185, 0.6187, 0.2543, 0.6115, 0.112, 0.6157, 0.112, 0.6158, 0.1558, 0.6115, 0.1546, 0.6157, 0.112, 0.6194, 0.112, 0.6193, 0.1543, 0.6158, 0.1558, 0.6194, 0.112, 0.625, 0.112, 0.625, 0.1545, 0.6193, 0.1543, 0.6115, 0.1546, 0.6158, 0.1558, 0.6157, 0.1913, 0.6115, 0.1931, 0.6158, 0.1558, 0.6193, 0.1543, 0.6187, 0.185, 0.6157, 0.1913, 0.6193, 0.1543, 0.625, 0.1545, 0.625, 0.185, 0.6187, 0.185, 0.8658, 0.638, 0.8658, 0.5954, 0.8687, 0.594, 0.8686, 0.638, 0.8658, 0.5954, 0.8658, 0.5569, 0.8686, 0.5588, 0.8687, 0.594, 0.8658, 0.5569, 0.8658, 0.5, 0.8686, 0.5, 0.8686, 0.5588, 0.8686, 0.638, 0.8687, 0.594, 0.8711, 0.5955, 0.8712, 0.638, 0.8687, 0.594, 0.8686, 0.5588, 0.8707, 0.565, 0.8711, 0.5955, 0.8686, 0.5588, 0.8686, 0.5, 0.8707, 0.5, 0.8707, 0.565, 0.6187, 0.2543, 0.6187, 0.25, 0.625, 0.2543, 0.3885, 0.112, 0.3885, 0.1546, 0.3842, 0.156, 0.3843, 0.112, 0.3885, 0.1546, 0.3885, 0.1931, 0.3843, 0.1912, 0.3842, 0.156, 0.3885, 0.1931, 0.3885, 0.2538, 0.3843, 0.2539, 0.3843, 0.1912, 0.3843, 0.112, 0.3842, 0.156, 0.3807, 0.1545, 0.3806, 0.112, 0.3842, 0.156, 0.3843, 0.1912, 0.3813, 0.185, 0.3807, 0.1545, 0.3843, 0.1912, 0.3843, 0.2539, 0.3813, 0.2543, 0.3813, 0.185, 0.3885, 0.2592, 0.3843, 0.2592, 0.3842, 0.2563, 0.3885, 0.2564, 0.3843, 0.2592, 0.3806, 0.2592, 0.3807, 0.2564, 0.3842, 0.2563, 0.3806, 0.2592, 0.375, 0.2592, 0.375, 0.2564, 0.3807, 0.2564, 0.3885, 0.2564, 0.3842, 0.2563, 0.3843, 0.2539, 0.3885, 0.2538, 0.3842, 0.2563, 0.3807, 0.2564, 0.3813, 0.2543, 0.3843, 0.2539, 0.3807, 0.2564, 0.375, 0.2564, 0.375, 0.2543, 0.3813, 0.2543, 0.1342, 0.638, 0.1314, 0.638, 0.1313, 0.5942, 0.1342, 0.5954, 0.1314, 0.638, 0.1288, 0.638, 0.1289, 0.5957, 0.1313, 0.5942, 0.1288, 0.638, 0.125, 0.638, 0.125, 0.5955, 0.1289, 0.5957, 0.1342, 0.5954, 0.1313, 0.5942, 0.1314, 0.5587, 0.1342, 0.5569, 0.1313, 0.5942, 0.1289, 0.5957, 0.1293, 0.565, 0.1314, 0.5587, 0.1289, 0.5957, 0.125, 0.5955, 0.125, 0.565, 0.1293, 0.565, 0.3813, 0.185, 0.3813, 0.25, 0.375, 0.185, 0.6115, 0.138, 0.6115, 0.09536, 0.6158, 0.09398, 0.6157, 0.138, 0.6115, 0.09536, 0.6115, 0.05691, 0.6157, 0.05878, 0.6158, 0.09398, 0.6115, 0.05691, 0.6115, 0.0, 0.6157, 0.0, 0.6157, 0.05878, 0.6157, 0.138, 0.6158, 0.09398, 0.6193, 0.09555, 0.6194, 0.138, 0.6158, 0.09398, 0.6157, 0.05878, 0.6187, 0.06499, 0.6193, 0.09555, 0.6157, 0.05878, 0.6157, 0.0, 0.6187, 0.0, 0.6187, 0.06499, 0.6115, 0.9908, 0.6157, 0.9908, 0.6158, 0.9937, 0.6115, 0.9936, 0.6157, 0.9908, 0.6194, 0.9908, 0.6193, 0.9936, 0.6158, 0.9937, 0.6194, 0.9908, 0.625, 0.9908, 0.625, 0.9936, 0.6193, 0.9936, 0.6115, 0.9936, 0.6158, 0.9937, 0.6157, 0.9961, 0.6115, 0.9962, 0.6158, 0.9937, 0.6193, 0.9936, 0.6187, 0.9957, 0.6157, 0.9961, 0.6193, 0.9936, 0.625, 0.9936, 0.625, 0.9957, 0.6187, 0.9957, 0.8658, 0.612, 0.8686, 0.612, 0.8687, 0.6558, 0.8658, 0.6546, 0.8686, 0.612, 0.8712, 0.612, 0.8711, 0.6543, 0.8687, 0.6558, 0.8712, 0.612, 0.875, 0.612, 0.875, 0.6545, 0.8711, 0.6543, 0.8658, 0.6546, 0.8687, 0.6558, 0.8686, 0.6913, 0.8658, 0.6931, 0.8687, 0.6558, 0.8711, 0.6543, 0.8707, 0.685, 0.8686, 0.6913, 0.8711, 0.6543, 0.875, 0.6545, 0.875, 0.685, 0.8707, 0.685, 0.6187, 0.06499, 0.6187, 0.0, 0.625, 0.06499, 0.1342, 0.612, 0.1342, 0.6546, 0.1313, 0.656, 0.1314, 0.612, 0.1342, 0.6546, 0.1342, 0.6931, 0.1314, 0.6912, 0.1313, 0.656, 0.1342, 0.6931, 0.1342, 0.75, 0.1314, 0.75, 0.1314, 0.6912, 0.1314, 0.612, 0.1313, 0.656, 0.1289, 0.6545, 0.1288, 0.612, 0.1313, 0.656, 0.1314, 0.6912, 0.1293, 0.685, 0.1289, 0.6545, 0.1314, 0.6912, 0.1314, 0.75, 0.1293, 0.75, 0.1293, 0.685, 0.3885, 0.9908, 0.3885, 0.9936, 0.3842, 0.9937, 0.3843, 0.9908, 0.3885, 0.9936, 0.3885, 0.9962, 0.3843, 0.9961, 0.3842, 0.9937, 0.3885, 0.9962, 0.3885, 1.0, 0.3843, 1.0, 0.3843, 0.9961, 0.3843, 0.9908, 0.3842, 0.9937, 0.3807, 0.9936, 0.3806, 0.9908, 0.3842, 0.9937, 0.3843, 0.9961, 0.3813, 0.9957, 0.3807, 0.9936, 0.3843, 0.9961, 0.3843, 1.0, 0.3813, 1.0, 0.3813, 0.9957, 0.3885, 0.138, 0.3843, 0.138, 0.3842, 0.09423, 0.3885, 0.09536, 0.3843, 0.138, 0.3806, 0.138, 0.3807, 0.09566, 0.3842, 0.09423, 0.3806, 0.138, 0.375, 0.138, 0.375, 0.09555, 0.3807, 0.09566, 0.3885, 0.09536, 0.3842, 0.09423, 0.3843, 0.05871, 0.3885, 0.05691, 0.3842, 0.09423, 0.3807, 0.09566, 0.3813, 0.06499, 0.3843, 0.05871, 0.3807, 0.09566, 0.375, 0.09555, 0.375, 0.06499, 0.3813, 0.06499, 0.1293, 0.685, 0.1293, 0.75, 0.125, 0.685, 0.1342, 0.638, 0.1342, 0.612, 0.1314, 0.612, 0.1314, 0.638, 0.1314, 0.638, 0.1314, 0.612, 0.1288, 0.612, 0.1288, 0.638, 0.1288, 0.638, 0.1288, 0.612, 0.125, 0.612, 0.125, 0.638, 0.3806, 0.112, 0.3806, 0.138, 0.3843, 0.138, 0.3843, 0.112, 0.3843, 0.112, 0.3843, 0.138, 0.3885, 0.138, 0.3885, 0.112, 0.3658, 0.638, 0.273, 0.638, 0.273, 0.6362, 0.2733, 0.5954, 0.3658, 0.5954, 0.3658, 0.5954, 0.2733, 0.5954, 0.2739, 0.5569, 0.3658, 0.5569, 0.3658, 0.5569, 0.2739, 0.5569, 0.2739, 0.5527, 0.2743, 0.5, 0.3658, 0.5, 0.3806, 0.4908, 0.3806, 0.3993, 0.3821, 0.3996, 0.3843, 0.3997, 0.3843, 0.4908, 0.3843, 0.4908, 0.3843, 0.3997, 0.3875, 0.3999, 0.3885, 0.3999, 0.3885, 0.4908, 0.6115, 0.638, 0.3885, 0.638, 0.3885, 0.5954, 0.6115, 0.5954, 0.6115, 0.5954, 0.3885, 0.5954, 0.3885, 0.5569, 0.6115, 0.5569, 0.6115, 0.5569, 0.3885, 0.5569, 0.3885, 0.4962, 0.6115, 0.4962, 0.6115, 0.4962, 0.3885, 0.4962, 0.3885, 0.4936, 0.6115, 0.4936, 0.6115, 0.4936, 0.3885, 0.4936, 0.3885, 0.4908, 0.6115, 0.4908, 0.3885, 0.9908, 0.6115, 0.9908, 0.6115, 0.9936, 0.3885, 0.9936, 0.3885, 0.9936, 0.6115, 0.9936, 0.6115, 0.9962, 0.3885, 0.9962, 0.3885, 0.9962, 0.6115, 0.9962, 0.6115, 1.0, 0.3885, 1.0, 0.3885, 0.05691, 0.6115, 0.05691, 0.6115, 0.09536, 0.3885, 0.09536, 0.3885, 0.09536, 0.6115, 0.09536, 0.6115, 0.138, 0.3885, 0.138, 0.6115, 0.7592, 0.3885, 0.7592, 0.3885, 0.7564, 0.6115, 0.7564, 0.6115, 0.7564, 0.3885, 0.7564, 0.3885, 0.7538, 0.6115, 0.7538, 0.6115, 0.7538, 0.3885, 0.7538, 0.3885, 0.6931, 0.6115, 0.6931, 0.6115, 0.6931, 0.3885, 0.6931, 0.3885, 0.6546, 0.6115, 0.6546, 0.6115, 0.6546, 0.3885, 0.6546, 0.3885, 0.612, 0.6115, 0.612, 0.6115, 0.2592, 0.3885, 0.2592, 0.3885, 0.2564, 0.6115, 0.2564, 0.6115, 0.2564, 0.3885, 0.2564, 0.3885, 0.2538, 0.6115, 0.2538, 0.6115, 0.2538, 0.3885, 0.2538, 0.3885, 0.1931, 0.6115, 0.1931, 0.6115, 0.1931, 0.3885, 0.1931, 0.3885, 0.1546, 0.6115, 0.1546, 0.6115, 0.1546, 0.3885, 0.1546, 0.3885, 0.112, 0.6115, 0.112, 0.6342, 0.612, 0.8658, 0.612, 0.8658, 0.6546, 0.6342, 0.6546, 0.6342, 0.6546, 0.8658, 0.6546, 0.8658, 0.6931, 0.6342, 0.6931, 0.6342, 0.6931, 0.8658, 0.6931, 0.8658, 0.75, 0.6342, 0.75, 0.6194, 0.7592, 0.6194, 0.9908, 0.6157, 0.9908, 0.6157, 0.7592, 0.6157, 0.7592, 0.6157, 0.9908, 0.6115, 0.9908, 0.6115, 0.7592, 0.6342, 0.638, 0.6342, 0.612, 0.6314, 0.612, 0.6314, 0.638, 0.6314, 0.638, 0.6314, 0.612, 0.6288, 0.612, 0.6288, 0.638, 0.6288, 0.638, 0.6288, 0.612, 0.6194, 0.612, 0.6194, 0.638, 0.6194, 0.638, 0.6194, 0.612, 0.6157, 0.612, 0.6157, 0.638, 0.6157, 0.638, 0.6157, 0.612, 0.6115, 0.612, 0.6115, 0.638, 0.1342, 0.612, 0.2295, 0.612, 0.2288, 0.6546, 0.1342, 0.6546, 0.1342, 0.6546, 0.2288, 0.6546, 0.2286, 0.658, 0.228, 0.6931, 0.1342, 0.6931, 0.1342, 0.6931, 0.228, 0.6931, 0.2277, 0.7126, 0.2274, 0.75, 0.1342, 0.75, 0.3806, 0.9908, 0.3806, 0.8976, 0.3829, 0.8979, 0.3843, 0.898, 0.3843, 0.9908, 0.3843, 0.9908, 0.3843, 0.898, 0.3883, 0.8982, 0.3885, 0.8982, 0.3885, 0.9908, 0.8658, 0.612, 0.8658, 0.638, 0.8686, 0.638, 0.8686, 0.612, 0.8686, 0.612, 0.8686, 0.638, 0.8712, 0.638, 0.8712, 0.612, 0.8712, 0.612, 0.8712, 0.638, 0.875, 0.638, 0.875, 0.612, 0.6194, 0.138, 0.6194, 0.112, 0.6157, 0.112, 0.6157, 0.138, 0.6157, 0.138, 0.6157, 0.112, 0.6115, 0.112, 0.6115, 0.138, 0.8658, 0.638, 0.6342, 0.638, 0.6342, 0.5954, 0.8658, 0.5954, 0.8658, 0.5954, 0.6342, 0.5954, 0.6342, 0.5569, 0.8658, 0.5569, 0.8658, 0.5569, 0.6342, 0.5569, 0.6342, 0.5, 0.8658, 0.5, 0.6194, 0.2592, 0.6194, 0.4908, 0.6157, 0.4908, 0.6157, 0.2592, 0.6157, 0.2592, 0.6157, 0.4908, 0.6115, 0.4908, 0.6115, 0.2592, 0.3658, 0.612, 0.3658, 0.638, 0.3686, 0.638, 0.3686, 0.612, 0.3686, 0.612, 0.3686, 0.638, 0.3712, 0.638, 0.3712, 0.612, 0.3712, 0.612, 0.3712, 0.638, 0.3806, 0.638, 0.3806, 0.612, 0.3806, 0.612, 0.3806, 0.638, 0.3843, 0.638, 0.3843, 0.612, 0.3843, 0.612, 0.3843, 0.638, 0.3885, 0.638, 0.3885, 0.612, 0.3885, 0.2592, 0.6115, 0.2592, 0.537, 0.337, 0.5359, 0.336, 0.5342, 0.3351, 0.5339, 0.3351, 0.5338, 0.335, 0.5307, 0.3342, 0.527, 0.3338, 0.494, 0.3311, 0.4902, 0.331, 0.4869, 0.3313, 0.4847, 0.3319, 0.4838, 0.3327, 0.4825, 0.3406, 0.483, 0.3415, 0.485, 0.3424, 0.4881, 0.3432, 0.4918, 0.3437, 0.5231, 0.3462, 0.5251, 0.3494, 0.5193, 0.3554, 0.4938, 0.3554, 0.4845, 0.3559, 0.4762, 0.3573, 0.4695, 0.3593, 0.4693, 0.3594, 0.4663, 0.3585, 0.4611, 0.3573, 0.4549, 0.3564, 0.4482, 0.3557, 0.4014, 0.3522, 0.3946, 0.3518, 0.3885, 0.3518, 0.5571, 0.163, 0.5571, 0.1667, 0.558, 0.1667, 0.558, 0.163, 0.4666, 0.163, 0.4666, 0.1667, 0.5334, 0.1667, 0.5334, 0.163, 0.375, 0.587, 0.375, 0.5833, 0.373, 0.5833, 0.373, 0.587, 0.6115, 0.4908, 0.5295, 0.4195, 0.5309, 0.4193, 0.5339, 0.4185, 0.5359, 0.4176, 0.5363, 0.417, 0.5379, 0.4156, 0.5393, 0.4136, 0.5501, 0.3955, 0.551, 0.3934, 0.5514, 0.3915, 0.551, 0.39, 0.5501, 0.3893, 0.5492, 0.3891, 0.5523, 0.3863, 0.5536, 0.3826, 0.5536, 0.3804, 0.5539, 0.3811, 0.5558, 0.3836, 0.5585, 0.3858, 0.5617, 0.3876, 0.5654, 0.389, 0.5694, 0.3898, 0.5736, 0.3901, 0.5778, 0.3898, 0.5818, 0.389, 0.5855, 0.3876, 0.5887, 0.3858, 0.5914, 0.3836, 0.5934, 0.3811, 0.5946, 0.3783, 0.595, 0.3755, 0.5946, 0.3726, 0.5934, 0.3699, 0.5914, 0.3674, 0.5887, 0.3651, 0.5855, 0.3633, 0.5818, 0.362, 0.5778, 0.3611, 0.5736, 0.3609, 0.5694, 0.3611, 0.5654, 0.362, 0.5617, 0.3633, 0.5585, 0.3651, 0.5558, 0.3674, 0.5539, 0.3699, 0.5536, 0.3705, 0.5536, 0.3688, 0.5523, 0.3652, 0.5503, 0.3634, 0.5507, 0.3631, 0.5511, 0.3616, 0.5507, 0.3597, 0.5498, 0.3576, 0.5391, 0.3395, 0.5376, 0.3375, 0.537, 0.337, 0.6115, 0.2592, 0.4429, 0.587, 0.4429, 0.5833, 0.4208, 0.5833, 0.4208, 0.587, 0.3885, 0.9908, 0.4938, 0.8949, 0.5193, 0.8949, 0.5284, 0.8944, 0.5284, 0.895, 0.5231, 0.9038, 0.4918, 0.9063, 0.4881, 0.9068, 0.485, 0.9076, 0.4831, 0.9085, 0.4825, 0.9095, 0.4838, 0.9173, 0.4847, 0.9181, 0.4869, 0.9187, 0.4902, 0.919, 0.5334, 0.163, 0.5334, 0.1667, 0.5571, 0.1667, 0.5571, 0.163, 0.4666, 0.587, 0.4666, 0.5833, 0.4429, 0.5833, 0.4429, 0.587, 0.4208, 0.587, 0.4208, 0.5833, 0.375, 0.5833, 0.375, 0.587, 0.5334, 0.1809, 0.5334, 0.1667, 0.4666, 0.1667, 0.4666, 0.1809, 0.8133, 0.587, 0.8133, 0.5833, 0.7917, 0.5833, 0.7917, 0.587, 0.7188, 0.8348, 0.7188, 0.8746, 0.75, 0.8746, 0.75, 0.8348, 0.625, 0.8348, 0.625, 0.8746, 0.6562, 0.8746, 0.6562, 0.8348, 0.6562, 0.8348, 0.6562, 0.8746, 0.6875, 0.8746, 0.6875, 0.8348, 0.2188, 0.8348, 0.2188, 0.8746, 0.25, 0.8746, 0.25, 0.8348, 0.7812, 0.8348, 0.7812, 0.8746, 0.8125, 0.8746, 0.8125, 0.8348, 0.75, 0.8348, 0.75, 0.8746, 0.7812, 0.8746, 0.7812, 0.8348, 0.8437, 0.8348, 0.8438, 0.8746, 0.875, 0.8746, 0.875, 0.8348, 0.4688, 0.8348, 0.4688, 0.8746, 0.5, 0.8746, 0.5, 0.8348, 0.1562, 0.8348, 0.1562, 0.8746, 0.1875, 0.8746, 0.1875, 0.8348, 0.5, 0.8348, 0.5, 0.8746, 0.5312, 0.8746, 0.5312, 0.8348, 0.0625, 0.8746, 0.0625, 0.8635, 0.05539, 0.8746, 0.875, 0.8348, 0.875, 0.8746, 0.9062, 0.8746, 0.9062, 0.8348, 0.4062, 0.8348, 0.4062, 0.8746, 0.4375, 0.8746, 0.4375, 0.8348, 0.9062, 0.8348, 0.9062, 0.8746, 0.9375, 0.8746, 0.9375, 0.8635, 0.9294, 0.843, 0.9294, 0.8348, 0.5938, 0.8348, 0.5938, 0.8746, 0.625, 0.8746, 0.625, 0.8348, 0.09375, 0.8348, 0.09375, 0.8746, 0.125, 0.8746, 0.125, 0.8348, 0.1875, 0.8348, 0.1875, 0.8746, 0.2188, 0.8746, 0.2188, 0.8348, 0.7893, 0.5833, 0.7893, 0.587, 0.7917, 0.587, 0.7917, 0.5833, 0.5625, 0.8348, 0.5625, 0.8746, 0.5938, 0.8746, 0.5938, 0.8348, 0.375, 0.8348, 0.375, 0.8746, 0.4062, 0.8746, 0.4062, 0.8348, 0.3125, 0.8348, 0.3125, 0.8746, 0.3438, 0.8746, 0.3438, 0.8348, 0.8125, 0.8348, 0.8125, 0.8746, 0.8438, 0.8746, 0.8437, 0.8348, 0.25, 0.8348, 0.25, 0.8746, 0.2812, 0.8746, 0.2812, 0.8348, 0.6875, 0.8348, 0.6875, 0.8746, 0.7188, 0.8746, 0.7188, 0.8348, 0.4375, 0.8348, 0.4375, 0.8746, 0.4688, 0.8746, 0.4688, 0.8348, 0.0625, 0.8635, 0.0625, 0.8746, 0.09375, 0.8746, 0.09375, 0.8348, 0.07056, 0.8348, 0.07056, 0.843, 0.2812, 0.8348, 0.2812, 0.8746, 0.3125, 0.8746, 0.3125, 0.8348, 0.9375, 0.8635, 0.9375, 0.8746, 0.9446, 0.8746, 0.5312, 0.8348, 0.5312, 0.8746, 0.5625, 0.8746, 0.5625, 0.8348, 0.125, 0.8348, 0.125, 0.8746, 0.1562, 0.8746, 0.1562, 0.8348, 0.3438, 0.8348, 0.3438, 0.8746, 0.375, 0.8746, 0.375, 0.8348, 0.7137, 0.5833, 0.7176, 0.5741, 0.7214, 0.5691, 0.7083, 0.5691, 0.7083, 0.5833, 0.4214, 0.19, 0.4214, 0.1693, 0.4037, 0.1693, 0.4037, 0.19, 0.4214, 0.1693, 0.4214, 0.19, 0.5366, 0.19, 0.5697, 0.19, 0.5697, 0.1693, 0.5963, 0.56, 0.5963, 0.5807, 0.625, 0.5807, 0.625, 0.56, 0.4037, 0.5807, 0.4037, 0.56, 0.375, 0.56, 0.375, 0.5807, 0.1537, 0.56, 0.1537, 0.5807, 0.1714, 0.5807, 0.1714, 0.56, 0.1714, 0.56, 0.1714, 0.5807, 0.3286, 0.5807, 0.3286, 0.56, 0.6537, 0.56, 0.6537, 0.5807, 0.6646, 0.5807, 0.6646, 0.56, 0.4214, 0.5807, 0.4214, 0.56, 0.4037, 0.56, 0.4037, 0.5807, 0.625, 0.56, 0.625, 0.5807, 0.6537, 0.5807, 0.6537, 0.56, 0.125, 0.56, 0.125, 0.5807, 0.1537, 0.5807, 0.1537, 0.56, 0.4037, 0.19, 0.4037, 0.1693, 0.375, 0.1693, 0.375, 0.19, 0.5786, 0.56, 0.5786, 0.5807, 0.5963, 0.5807, 0.5963, 0.56, 0.5896, 0.56, 0.375, 0.5807, 0.375, 0.56, 0.3463, 0.56, 0.3463, 0.5807, 0.4214, 0.56, 0.4214, 0.5807, 0.5786, 0.5807, 0.5786, 0.56, 0.3463, 0.5807, 0.3463, 0.56, 0.3286, 0.56, 0.3286, 0.5807, 0.875, 0.5856, 0.875, 0.5672, 0.8726, 0.5672, 0.8726, 0.5856, 0.4214, 0.1828, 0.4214, 0.1644, 0.4037, 0.1644, 0.4037, 0.1828, 0.4214, 0.1644, 0.4214, 0.1828, 0.5786, 0.1828, 0.5786, 0.1644, 0.5786, 0.1644, 0.5786, 0.1828, 0.5963, 0.1828, 0.5963, 0.1644, 0.4037, 0.5856, 0.4037, 0.5672, 0.375, 0.5672, 0.375, 0.5856, 0.4902, 0.919, 0.494, 0.9189, 0.527, 0.9162, 0.5307, 0.9158, 0.5338, 0.915, 0.5339, 0.9149, 0.5342, 0.9149, 0.5359, 0.914, 0.5376, 0.9125, 0.5391, 0.9105, 0.5498, 0.8924, 0.5507, 0.8903, 0.5511, 0.8884, 0.5508, 0.887, 0.5532, 0.8847, 0.5544, 0.8812, 0.5544, 0.8808, 0.5558, 0.8826, 0.5585, 0.8849, 0.5617, 0.8867, 0.5654, 0.888, 0.5694, 0.8889, 0.5736, 0.8891, 0.5778, 0.8889, 0.5818, 0.888, 0.5855, 0.8867, 0.5887, 0.8849, 0.5914, 0.8826, 0.5934, 0.8801, 0.5946, 0.8774, 0.595, 0.8745, 0.5946, 0.8717, 0.5934, 0.8689, 0.5914, 0.8664, 0.5887, 0.8642, 0.5855, 0.8624, 0.5818, 0.861, 0.5778, 0.8602, 0.5736, 0.8599, 0.5694, 0.8602, 0.5654, 0.861, 0.5617, 0.8624, 0.5585, 0.8642, 0.5558, 0.8664, 0.5544, 0.8683, 0.5544, 0.8674, 0.5532, 0.8638, 0.5499, 0.8607, 0.5501, 0.8607, 0.551, 0.86, 0.5514, 0.8585, 0.551, 0.8566, 0.5501, 0.8545, 0.5393, 0.8364, 0.538, 0.8345, 0.6115, 0.7592, 0.6115, 0.9908, 0.3885, 0.9908, 0.5963, 0.1644, 0.5963, 0.1828, 0.625, 0.1828, 0.625, 0.1644, 0.1537, 0.5672, 0.1537, 0.5856, 0.1714, 0.5856, 0.1714, 0.5672, 0.1714, 0.5672, 0.1714, 0.5856, 0.3286, 0.5856, 0.3286, 0.5672, 0.4214, 0.5856, 0.4214, 0.5672, 0.4037, 0.5672, 0.4037, 0.5856, 0.125, 0.5672, 0.125, 0.5856, 0.1537, 0.5856, 0.1537, 0.5672, 0.4037, 0.1828, 0.4037, 0.1644, 0.375, 0.1644, 0.375, 0.1828, 0.375, 0.5856, 0.375, 0.5672, 0.3463, 0.5672, 0.3463, 0.5856, 0.4214, 0.5672, 0.4214, 0.5856, 0.5704, 0.5856, 0.5704, 0.5672, 0.3463, 0.5856, 0.3463, 0.5672, 0.3286, 0.5672, 0.3286, 0.5856, 0.5617, 0.587, 0.5617, 0.5833, 0.5571, 0.5833, 0.5571, 0.587, 0.6714, 0.5599, 0.6714, 0.5807, 0.6734, 0.5807, 0.6734, 0.5764, 0.6838, 0.5599, 0.4557, 0.1693, 0.4344, 0.1693, 0.4344, 0.1901, 0.5216, 0.1901, 0.54, 0.1901, 0.5368, 0.1736, 0.5368, 0.1693, 0.4728, 0.1693, 0.5963, 0.5599, 0.5963, 0.5807, 0.625, 0.5807, 0.625, 0.5599, 0.4037, 0.5807, 0.4037, 0.5599, 0.3769, 0.5599, 0.3769, 0.5807, 0.6537, 0.5599, 0.6537, 0.5807, 0.6714, 0.5807, 0.6714, 0.5599, 0.4214, 0.5807, 0.4214, 0.5599, 0.4037, 0.5599, 0.4037, 0.5807, 0.4047, 0.5807, 0.625, 0.5599, 0.625, 0.5807, 0.6537, 0.5807, 0.6537, 0.5599, 0.5303, 0.3952, 0.5291, 0.3974, 0.5231, 0.4074, 0.5162, 0.408, 0.5025, 0.396, 0.5193, 0.396, 0.5286, 0.3955, 0.5258, 0.847, 0.5301, 0.8544, 0.5284, 0.8541, 0.5193, 0.8536, 0.5786, 0.5599, 0.5786, 0.5807, 0.5963, 0.5807, 0.5963, 0.5599, 0.4214, 0.5599, 0.4214, 0.5807, 0.5786, 0.5807, 0.5786, 0.5599, 0.5287, 0.8944, 0.5284, 0.895, 0.5284, 0.8944, 0.5617, 0.1679, 0.4847, 0.1679, 0.4795, 0.1679, 0.4795, 0.1721, 0.4765, 0.188, 0.5336, 0.188, 0.5617, 0.188, 0.5963, 0.562, 0.5963, 0.5821, 0.625, 0.5821, 0.625, 0.562, 0.6068, 0.562, 0.5251, 0.3494, 0.5289, 0.356, 0.5286, 0.3559, 0.5193, 0.3554, 0.4037, 0.5821, 0.4037, 0.562, 0.375, 0.562, 0.375, 0.5821, 0.8271, 0.587, 0.8271, 0.5833, 0.8133, 0.5833, 0.8133, 0.587, 0.6537, 0.562, 0.6537, 0.5821, 0.6567, 0.5821, 0.6567, 0.562, 0.4214, 0.5821, 0.4214, 0.562, 0.4037, 0.562, 0.4037, 0.5821, 0.625, 0.562, 0.625, 0.5821, 0.6537, 0.5821, 0.6537, 0.562, 0.5786, 0.562, 0.5786, 0.5821, 0.5963, 0.5821, 0.5963, 0.562, 0.375, 0.5821, 0.375, 0.562, 0.3463, 0.562, 0.3463, 0.576, 0.3478, 0.5779, 0.3478, 0.5821, 0.4214, 0.562, 0.4214, 0.5821, 0.5786, 0.5821, 0.5786, 0.562, 0.3463, 0.576, 0.3463, 0.562, 0.3383, 0.562, 0.3885, 0.3999, 0.3938, 0.3999, 0.4006, 0.3995, 0.4474, 0.3959, 0.4541, 0.3953, 0.4603, 0.3943, 0.4655, 0.3932, 0.4693, 0.392, 0.4695, 0.3921, 0.4762, 0.3941, 0.4845, 0.3955, 0.4938, 0.396, 0.5025, 0.396, 0.5162, 0.408, 0.492, 0.4099, 0.4883, 0.4104, 0.4852, 0.4111, 0.4832, 0.412, 0.4826, 0.413, 0.484, 0.4209, 0.4849, 0.4217, 0.4871, 0.4223, 0.4904, 0.4225, 0.4941, 0.4224, 0.5272, 0.4198, 0.5295, 0.4195, 0.6115, 0.4908, 0.3885, 0.4908, 0.2606, 0.5569, 0.2612, 0.5943, 0.2612, 0.5954, 0.24, 0.5954, 0.2404, 0.5782, 0.2408, 0.5569, 0.4078, 0.1797, 0.4078, 0.163, 0.404, 0.163, 0.3805, 0.1644, 0.375, 0.165, 0.375, 0.1776, 0.3805, 0.1783, 0.404, 0.1796, 0.2612, 0.5954, 0.2616, 0.638, 0.2396, 0.638, 0.24, 0.5954, 0.4406, 0.1625, 0.4406, 0.1801, 0.5594, 0.1801, 0.5594, 0.1625, 0.3843, 0.8503, 0.3821, 0.8504, 0.3806, 0.8507, 0.3806, 0.7592, 0.3843, 0.7592, 0.3732, 0.5691, 0.373, 0.5833, 0.375, 0.5833, 0.375, 0.5691, 0.2659, 0.5833, 0.2662, 0.5691, 0.2354, 0.5691, 0.2357, 0.5833, 0.3885, 0.3833, 0.3849, 0.3838, 0.3843, 0.384, 0.3843, 0.3675, 0.3857, 0.3678, 0.3885, 0.3682, 0.2743, 0.75, 0.2739, 0.6973, 0.2739, 0.6931, 0.3658, 0.6931, 0.3658, 0.75, 0.1578, 0.5765, 0.1578, 0.5808, 0.1581, 0.5807, 0.1625, 0.5778, 0.1625, 0.5796, 0.1581, 0.5766, 0.5594, 0.1625, 0.5594, 0.1801, 0.5764, 0.1801, 0.5764, 0.1625, 0.5922, 0.1625, 0.5922, 0.1801, 0.6032, 0.1801, 0.5985, 0.1662, 0.5985, 0.1625, 0.4406, 0.1801, 0.4406, 0.1625, 0.4236, 0.1625, 0.4236, 0.1801, 0.4236, 0.1801, 0.4236, 0.1625, 0.4169, 0.1625, 0.4078, 0.163, 0.4078, 0.1797, 0.4169, 0.1801, 0.3843, 0.384, 0.3806, 0.3848, 0.3806, 0.3667, 0.3843, 0.3675, 0.3885, 0.8667, 0.3911, 0.8671, 0.3977, 0.8678, 0.4446, 0.8713, 0.4513, 0.8717, 0.4576, 0.8717, 0.4587, 0.8716, 0.4587, 0.8766, 0.4584, 0.8766, 0.4521, 0.8767, 0.4454, 0.877, 0.3986, 0.8806, 0.3919, 0.8812, 0.3885, 0.8818, 0.125, 0.5724, 0.125, 0.585, 0.1424, 0.5835, 0.1578, 0.5808, 0.1578, 0.5765, 0.1424, 0.5739, 0.5764, 0.1625, 0.5764, 0.1801, 0.5922, 0.1801, 0.5922, 0.1625, 0.2733, 0.6546, 0.273, 0.6138, 0.273, 0.612, 0.3658, 0.612, 0.3658, 0.6546, 0.2739, 0.6931, 0.2733, 0.6546, 0.3658, 0.6546, 0.3658, 0.6931, 0.3885, 0.8501, 0.3875, 0.8501, 0.3843, 0.8503, 0.3843, 0.7592, 0.3885, 0.7592, 0.2598, 0.5, 0.26, 0.5168, 0.2606, 0.5569, 0.2408, 0.5569, 0.2417, 0.5015, 0.2417, 0.5, 0.273, 0.612, 0.273, 0.638, 0.3658, 0.638, 0.3658, 0.612, 0.2288, 0.5954, 0.2295, 0.638, 0.1342, 0.638, 0.1342, 0.5954, 0.3843, 0.352, 0.3829, 0.3521, 0.3806, 0.3524, 0.3806, 0.2592, 0.3843, 0.2592, 0.3885, 0.3518, 0.3883, 0.3518, 0.3843, 0.352, 0.3843, 0.2592, 0.3885, 0.2592, 0.3843, 0.8825, 0.3806, 0.8833, 0.3806, 0.8652, 0.3843, 0.866, 0.2408, 0.6931, 0.2404, 0.6718, 0.24, 0.6546, 0.2612, 0.6546, 0.2612, 0.6557, 0.2606, 0.6931, 0.24, 0.6546, 0.2396, 0.612, 0.2616, 0.612, 0.2612, 0.6546, 0.228, 0.5569, 0.2286, 0.592, 0.2288, 0.5954, 0.1342, 0.5954, 0.1342, 0.5569, 0.3885, 0.3682, 0.3919, 0.3688, 0.3985, 0.3694, 0.4454, 0.373, 0.4521, 0.3733, 0.4584, 0.3734, 0.4595, 0.3733, 0.4595, 0.3784, 0.4576, 0.3783, 0.4513, 0.3783, 0.4446, 0.3787, 0.3977, 0.3822, 0.3911, 0.3829, 0.3885, 0.3833, 0.3885, 0.8982, 0.3946, 0.8982, 0.4014, 0.8978, 0.4482, 0.8943, 0.4549, 0.8936, 0.4611, 0.8927, 0.4663, 0.8915, 0.4687, 0.8908, 0.469, 0.8909, 0.4762, 0.8931, 0.4847, 0.8944, 0.4938, 0.8949, 0.3885, 0.9908, 0.1267, 0.5833, 0.1264, 0.5691, 0.125, 0.5691, 0.125, 0.5833, 0.2274, 0.5, 0.2277, 0.5374, 0.228, 0.5569, 0.1342, 0.5569, 0.1342, 0.5, 0.2417, 0.75, 0.2417, 0.7485, 0.2408, 0.6931, 0.2606, 0.6931, 0.26, 0.7332, 0.2598, 0.75, 0.3885, 0.8818, 0.3857, 0.8822, 0.3843, 0.8825, 0.3843, 0.866, 0.3849, 0.8662, 0.3885, 0.8667, 0.2357, 0.5833, 0.2357, 0.587, 0.2659, 0.587, 0.2659, 0.5833, 0.1267, 0.587, 0.1267, 0.5833, 0.125, 0.5833, 0.125, 0.587, 0.2396, 0.612, 0.2396, 0.638, 0.2616, 0.638, 0.2616, 0.612])
me_cube.use_remesh_preserve_volume = False
me_cube.use_remesh_preserve_attributes = False
me_cube.use_mirror_vertex_groups = False
me_cube.update()

# ---- objects
ob_mur = bpy.data.objects.new('Mur', me_cube)

# ---- transforms, parenting, visibility, modifiers, constraints
ob_mur.location = (0.0, 2.627, 5.155)
ob_mur.scale = (1.245, 1.245, 1.245)
ob_mur.lock_rotations_4d = False
ob_mur.empty_display_type = 'ARROWS'
ob_mur.lineart.crease_threshold = 0.0
_m = ob_mur.modifiers.new('Auto Smooth', 'NODES')
_m.node_group = ng_auto_smooth
_gi = [s.identifier for s in ng_auto_smooth.interface.items_tree if s.item_type == 'SOCKET' and s.in_out == 'INPUT']
_m[_gi[1]] = 0.5236  # Angle

# ---- collection membership
col_collection.objects.link(ob_mur)

# ---- scene / render settings (as saved in the file)
scene.frame_start = 1; scene.frame_end = 250; scene.frame_set(1)
scene.render.engine = 'BLENDER_EEVEE_NEXT'
scene.cycles.use_denoising = False
scene.cycles.samples = 128
scene.cycles.sampling_pattern = 'TABULATED_SOBOL'
scene.cycles.use_adaptive_sampling = False
scene.cycles.use_light_tree = False
scene.eevee.use_raytracing = True
scene.view_settings.view_transform = 'Filmic'
bpy.context.view_layer.update()

# ---- added for rendering (the .blend has no active camera and no usable light): camera, sun
cam_auto = bpy.data.cameras.new('AutoCamera')
cam_auto.lens = 50.0
cam_auto.sensor_width = 36.0
cam_auto.clip_end = 1000.0
ob_auto_camera = bpy.data.objects.new('AutoCamera', cam_auto)
scene.collection.objects.link(ob_auto_camera)
ob_auto_camera.location = (16.7675, -17.4944, 18.569)
ob_auto_camera.rotation_euler = (1.09748, -7.21219e-08, 0.694738)
scene.camera = ob_auto_camera
light_auto_sun = bpy.data.lights.new('AutoSun', 'SUN')
light_auto_sun.energy = 3.0
light_auto_sun.angle = 0.0523599
ob_auto_sun = bpy.data.objects.new('AutoSun', light_auto_sun)
scene.collection.objects.link(ob_auto_sun)
ob_auto_sun.rotation_euler = (0.872665, 0.174533, 0.523599)
bpy.context.view_layer.update()
